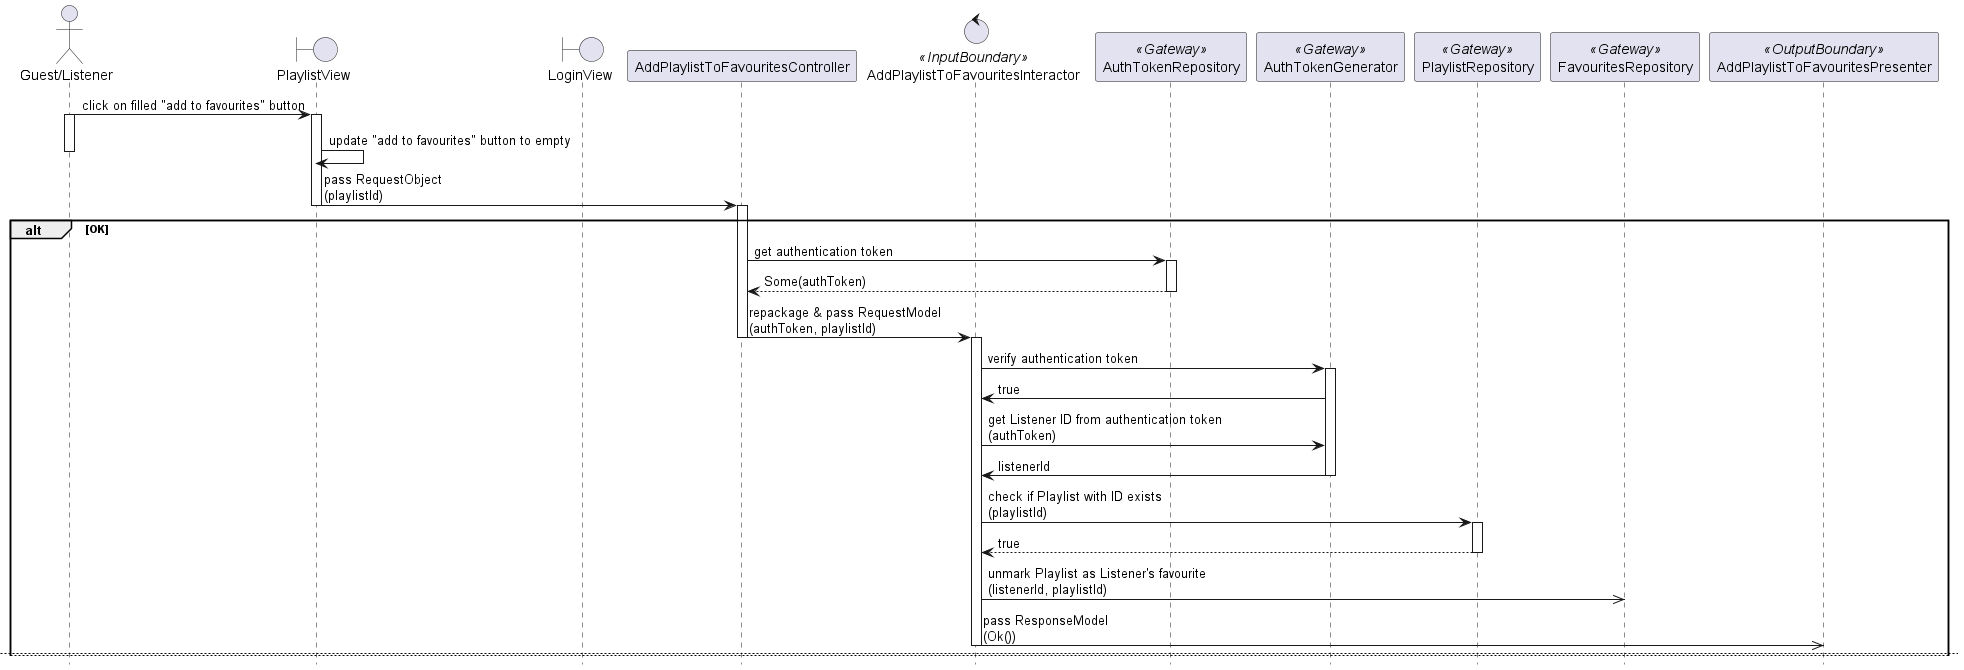

The diagram above was rendered by PlantUML. Its source (embedded in the PNG):
@startuml

hide footbox
skinparam BackgroundColor transparent

actor "Guest/Listener"
boundary PlaylistView
boundary LoginView
participant AddPlaylistToFavouritesController
control AddPlaylistToFavouritesInteractor <<InputBoundary>>
participant AuthTokenRepository <<Gateway>>
participant AuthTokenGenerator <<Gateway>>
participant PlaylistRepository <<Gateway>>
participant FavouritesRepository <<Gateway>>
participant AddPlaylistToFavouritesPresenter <<OutputBoundary>>

"Guest/Listener" -> PlaylistView: click on filled "add to favourites" button
activate "Guest/Listener"
activate PlaylistView

PlaylistView -> PlaylistView: update "add to favourites" button to empty
deactivate "Guest/Listener"
PlaylistView -> AddPlaylistToFavouritesController: pass RequestObject\n(playlistId)
deactivate PlaylistView
activate AddPlaylistToFavouritesController

alt OK
    AddPlaylistToFavouritesController -> AuthTokenRepository: get authentication token
    activate AuthTokenRepository
    return Some(authToken)
    deactivate AuthTokenRepository

    AddPlaylistToFavouritesController -> AddPlaylistToFavouritesInteractor: repackage & pass RequestModel\n(authToken, playlistId)
    deactivate AddPlaylistToFavouritesController
    activate AddPlaylistToFavouritesInteractor

    AddPlaylistToFavouritesInteractor -> AuthTokenGenerator: verify authentication token
    activate AuthTokenGenerator
    AddPlaylistToFavouritesInteractor <- AuthTokenGenerator: true
    AddPlaylistToFavouritesInteractor -> AuthTokenGenerator: get Listener ID from authentication token\n(authToken)
    AddPlaylistToFavouritesInteractor <- AuthTokenGenerator: listenerId
    deactivate AuthTokenGenerator

    AddPlaylistToFavouritesInteractor -> PlaylistRepository: check if Playlist with ID exists\n(playlistId)
    activate PlaylistRepository
    return true
    deactivate PlaylistRepository

    AddPlaylistToFavouritesInteractor ->> FavouritesRepository: unmark Playlist as Listener's favourite\n(listenerId, playlistId)

    AddPlaylistToFavouritesInteractor ->> AddPlaylistToFavouritesPresenter: pass ResponseModel\n(Ok())
    deactivate AddPlaylistToFavouritesInteractor
    newpage

else Error: Authentication token not found
    AddPlaylistToFavouritesController -> AuthTokenRepository: get authentication token
    activate AddPlaylistToFavouritesController
    activate AuthTokenRepository
    return None
    deactivate AuthTokenRepository

    AddPlaylistToFavouritesController -> LoginView: redirect
    deactivate AddPlaylistToFavouritesController
    activate LoginView

    LoginView -> "Guest/Listener": see the result of the interaction
    deactivate LoginView
    deactivate "Guest/Listener"

else Error: Authentication token invalid
    AddPlaylistToFavouritesController -> AuthTokenRepository: get authentication token
    activate AddPlaylistToFavouritesController
    activate AuthTokenRepository
    return Some(authToken)
    deactivate AuthTokenRepository

    AddPlaylistToFavouritesController -> AddPlaylistToFavouritesInteractor: repackage & pass RequestModel\n(authToken, playlistId)
    deactivate AddPlaylistToFavouritesController
    activate AddPlaylistToFavouritesInteractor

    AddPlaylistToFavouritesInteractor -> AuthTokenGenerator: verify authentication token
    activate AuthTokenGenerator
    return false
    deactivate AuthTokenGenerator

    AddPlaylistToFavouritesInteractor ->> AddPlaylistToFavouritesPresenter: pass ResponseModel\n(Err(AuthTokenInvalid))
    deactivate AddPlaylistToFavouritesInteractor
    activate AddPlaylistToFavouritesPresenter

    AddPlaylistToFavouritesPresenter ->> PlaylistView: repackage & update ViewModel\n(Err(AuthTokenInvalid))
    deactivate AddPlaylistToFavouritesPresenter

    PlaylistView -> LoginView: redirect
    deactivate PlaylistView
    activate LoginView

    LoginView -> "Guest/Listener": see the result of the interaction
    deactivate LoginView
    deactivate "Guest/Listener"
    newpage

else Error: Playlist not found
    AddPlaylistToFavouritesController -> AuthTokenRepository: get authentication token
    activate AddPlaylistToFavouritesController
    activate AuthTokenRepository
    return Some(authToken)
    deactivate AuthTokenRepository

    AddPlaylistToFavouritesController -> AddPlaylistToFavouritesInteractor: repackage & pass RequestModel\n(authToken, playlistId)
    deactivate AddPlaylistToFavouritesController
    activate AddPlaylistToFavouritesInteractor

    AddPlaylistToFavouritesInteractor -> AuthTokenGenerator: verify authentication token
    activate AuthTokenGenerator
    AddPlaylistToFavouritesInteractor <- AuthTokenGenerator: true
    AddPlaylistToFavouritesInteractor -> AuthTokenGenerator: get Listener ID from authentication token\n(authToken)
    AddPlaylistToFavouritesInteractor <- AuthTokenGenerator: listenerId
    deactivate AuthTokenGenerator

    AddPlaylistToFavouritesInteractor -> PlaylistRepository: check if Playlist with ID exists\n(playlistId)
    activate PlaylistRepository
    return false
    deactivate PlaylistRepository

    AddPlaylistToFavouritesInteractor ->> AddPlaylistToFavouritesPresenter: pass ResponseModel\n(Err(PlaylistNotFound))
    deactivate AddPlaylistToFavouritesInteractor

end
    
@enduml